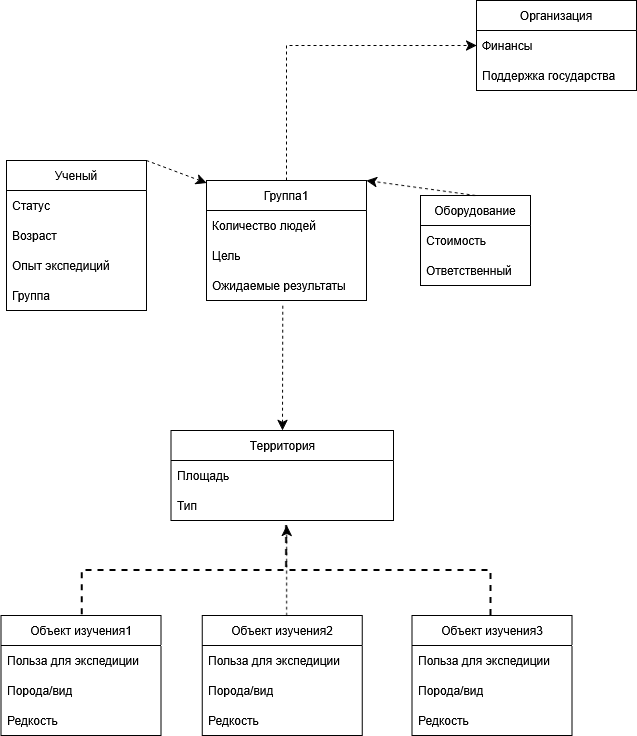

The diagram above was exported from draw.io. Its source (the exported page's mxGraphModel, read from the mxfile embedded in the PNG):
<mxGraphModel dx="1496" dy="1234" grid="1" gridSize="10" guides="1" tooltips="1" connect="1" arrows="1" fold="1" page="1" pageScale="1" pageWidth="827" pageHeight="1169" math="0" shadow="0">
  <root>
    <mxCell id="0" />
    <mxCell id="1" parent="0" />
    <mxCell id="Mrc47c8ytqqitGiw4JVG-3" parent="1" style="swimlane;fontStyle=0;childLayout=stackLayout;horizontal=1;startSize=30;horizontalStack=0;resizeParent=1;resizeParentMax=0;resizeLast=0;collapsible=1;marginBottom=0;whiteSpace=wrap;html=1;" value="Организация" vertex="1">
      <mxGeometry height="90" width="160" x="360" y="90" as="geometry" />
    </mxCell>
    <mxCell id="Mrc47c8ytqqitGiw4JVG-4" parent="Mrc47c8ytqqitGiw4JVG-3" style="text;strokeColor=none;fillColor=none;align=left;verticalAlign=middle;spacingLeft=4;spacingRight=4;overflow=hidden;points=[[0,0.5],[1,0.5]];portConstraint=eastwest;rotatable=0;whiteSpace=wrap;html=1;" value="Финансы" vertex="1">
      <mxGeometry height="30" width="160" y="30" as="geometry" />
    </mxCell>
    <mxCell id="Mrc47c8ytqqitGiw4JVG-5" parent="Mrc47c8ytqqitGiw4JVG-3" style="text;strokeColor=none;fillColor=none;align=left;verticalAlign=middle;spacingLeft=4;spacingRight=4;overflow=hidden;points=[[0,0.5],[1,0.5]];portConstraint=eastwest;rotatable=0;whiteSpace=wrap;html=1;" value="Поддержка государства" vertex="1">
      <mxGeometry height="30" width="160" y="60" as="geometry" />
    </mxCell>
    <mxCell id="Mrc47c8ytqqitGiw4JVG-75" edge="1" parent="1" source="Mrc47c8ytqqitGiw4JVG-7" style="edgeStyle=orthogonalEdgeStyle;rounded=0;orthogonalLoop=1;jettySize=auto;html=1;exitX=0.5;exitY=0;exitDx=0;exitDy=0;fontSize=12;startSize=8;endSize=8;dashed=1;entryX=0;entryY=0.5;entryDx=0;entryDy=0;" target="Mrc47c8ytqqitGiw4JVG-4">
      <mxGeometry relative="1" as="geometry">
        <mxPoint x="250" y="165" as="targetPoint" />
      </mxGeometry>
    </mxCell>
    <mxCell id="Mrc47c8ytqqitGiw4JVG-7" parent="1" style="swimlane;fontStyle=0;childLayout=stackLayout;horizontal=1;startSize=30;horizontalStack=0;resizeParent=1;resizeParentMax=0;resizeLast=0;collapsible=1;marginBottom=0;whiteSpace=wrap;html=1;" value="Группа1" vertex="1">
      <mxGeometry height="120" width="160" x="90" y="270" as="geometry" />
    </mxCell>
    <mxCell id="Mrc47c8ytqqitGiw4JVG-8" parent="Mrc47c8ytqqitGiw4JVG-7" style="text;strokeColor=none;fillColor=none;align=left;verticalAlign=middle;spacingLeft=4;spacingRight=4;overflow=hidden;points=[[0,0.5],[1,0.5]];portConstraint=eastwest;rotatable=0;whiteSpace=wrap;html=1;" value="Количество людей" vertex="1">
      <mxGeometry height="30" width="160" y="30" as="geometry" />
    </mxCell>
    <mxCell id="Mrc47c8ytqqitGiw4JVG-9" parent="Mrc47c8ytqqitGiw4JVG-7" style="text;strokeColor=none;fillColor=none;align=left;verticalAlign=middle;spacingLeft=4;spacingRight=4;overflow=hidden;points=[[0,0.5],[1,0.5]];portConstraint=eastwest;rotatable=0;whiteSpace=wrap;html=1;" value="Цель" vertex="1">
      <mxGeometry height="30" width="160" y="60" as="geometry" />
    </mxCell>
    <mxCell id="Mrc47c8ytqqitGiw4JVG-10" parent="Mrc47c8ytqqitGiw4JVG-7" style="text;strokeColor=none;fillColor=none;align=left;verticalAlign=middle;spacingLeft=4;spacingRight=4;overflow=hidden;points=[[0,0.5],[1,0.5]];portConstraint=eastwest;rotatable=0;whiteSpace=wrap;html=1;" value="Ожидаемые результаты" vertex="1">
      <mxGeometry height="30" width="160" y="90" as="geometry" />
    </mxCell>
    <mxCell id="Mrc47c8ytqqitGiw4JVG-36" parent="1" style="swimlane;fontStyle=0;childLayout=stackLayout;horizontal=1;startSize=30;horizontalStack=0;resizeParent=1;resizeParentMax=0;resizeLast=0;collapsible=1;marginBottom=0;whiteSpace=wrap;html=1;" value="&lt;div&gt;Ученый&lt;/div&gt;" vertex="1">
      <mxGeometry height="150" width="140" x="-110" y="250" as="geometry" />
    </mxCell>
    <mxCell id="Mrc47c8ytqqitGiw4JVG-37" parent="Mrc47c8ytqqitGiw4JVG-36" style="text;strokeColor=none;fillColor=none;align=left;verticalAlign=middle;spacingLeft=4;spacingRight=4;overflow=hidden;points=[[0,0.5],[1,0.5]];portConstraint=eastwest;rotatable=0;whiteSpace=wrap;html=1;" value="Статус" vertex="1">
      <mxGeometry height="30" width="140" y="30" as="geometry" />
    </mxCell>
    <mxCell id="Mrc47c8ytqqitGiw4JVG-38" parent="Mrc47c8ytqqitGiw4JVG-36" style="text;strokeColor=none;fillColor=none;align=left;verticalAlign=middle;spacingLeft=4;spacingRight=4;overflow=hidden;points=[[0,0.5],[1,0.5]];portConstraint=eastwest;rotatable=0;whiteSpace=wrap;html=1;" value="&lt;div&gt;Возраст&lt;/div&gt;" vertex="1">
      <mxGeometry height="30" width="140" y="60" as="geometry" />
    </mxCell>
    <mxCell id="Mrc47c8ytqqitGiw4JVG-39" parent="Mrc47c8ytqqitGiw4JVG-36" style="text;strokeColor=none;fillColor=none;align=left;verticalAlign=middle;spacingLeft=4;spacingRight=4;overflow=hidden;points=[[0,0.5],[1,0.5]];portConstraint=eastwest;rotatable=0;whiteSpace=wrap;html=1;" value="Опыт экспедиций" vertex="1">
      <mxGeometry height="30" width="140" y="90" as="geometry" />
    </mxCell>
    <mxCell id="Mrc47c8ytqqitGiw4JVG-40" parent="Mrc47c8ytqqitGiw4JVG-36" style="text;strokeColor=none;fillColor=none;align=left;verticalAlign=middle;spacingLeft=4;spacingRight=4;overflow=hidden;points=[[0,0.5],[1,0.5]];portConstraint=eastwest;rotatable=0;whiteSpace=wrap;html=1;" value="&lt;div&gt;Группа&lt;/div&gt;" vertex="1">
      <mxGeometry height="30" width="140" y="120" as="geometry" />
    </mxCell>
    <mxCell id="Mrc47c8ytqqitGiw4JVG-49" parent="1" style="swimlane;fontStyle=0;childLayout=stackLayout;horizontal=1;startSize=30;horizontalStack=0;resizeParent=1;resizeParentMax=0;resizeLast=0;collapsible=1;marginBottom=0;whiteSpace=wrap;html=1;" value="Территория" vertex="1">
      <mxGeometry height="90" width="222.5" x="54.5" y="520" as="geometry" />
    </mxCell>
    <mxCell id="Mrc47c8ytqqitGiw4JVG-50" parent="Mrc47c8ytqqitGiw4JVG-49" style="text;strokeColor=none;fillColor=none;align=left;verticalAlign=middle;spacingLeft=4;spacingRight=4;overflow=hidden;points=[[0,0.5],[1,0.5]];portConstraint=eastwest;rotatable=0;whiteSpace=wrap;html=1;" value="Площадь" vertex="1">
      <mxGeometry height="30" width="222.5" y="30" as="geometry" />
    </mxCell>
    <mxCell id="Mrc47c8ytqqitGiw4JVG-51" parent="Mrc47c8ytqqitGiw4JVG-49" style="text;strokeColor=none;fillColor=none;align=left;verticalAlign=middle;spacingLeft=4;spacingRight=4;overflow=hidden;points=[[0,0.5],[1,0.5]];portConstraint=eastwest;rotatable=0;whiteSpace=wrap;html=1;" value="Тип" vertex="1">
      <mxGeometry height="30" width="222.5" y="60" as="geometry" />
    </mxCell>
    <mxCell id="Mrc47c8ytqqitGiw4JVG-53" parent="1" style="swimlane;fontStyle=0;childLayout=stackLayout;horizontal=1;startSize=30;horizontalStack=0;resizeParent=1;resizeParentMax=0;resizeLast=0;collapsible=1;marginBottom=0;whiteSpace=wrap;html=1;" value="Объект изучения1" vertex="1">
      <mxGeometry height="120" width="160" x="-115.5" y="705" as="geometry" />
    </mxCell>
    <mxCell id="Mrc47c8ytqqitGiw4JVG-54" parent="Mrc47c8ytqqitGiw4JVG-53" style="text;strokeColor=none;fillColor=none;align=left;verticalAlign=middle;spacingLeft=4;spacingRight=4;overflow=hidden;points=[[0,0.5],[1,0.5]];portConstraint=eastwest;rotatable=0;whiteSpace=wrap;html=1;" value="Польза для экспедиции" vertex="1">
      <mxGeometry height="30" width="160" y="30" as="geometry" />
    </mxCell>
    <mxCell id="Mrc47c8ytqqitGiw4JVG-55" parent="Mrc47c8ytqqitGiw4JVG-53" style="text;strokeColor=none;fillColor=none;align=left;verticalAlign=middle;spacingLeft=4;spacingRight=4;overflow=hidden;points=[[0,0.5],[1,0.5]];portConstraint=eastwest;rotatable=0;whiteSpace=wrap;html=1;" value="Порода/вид" vertex="1">
      <mxGeometry height="30" width="160" y="60" as="geometry" />
    </mxCell>
    <mxCell id="Mrc47c8ytqqitGiw4JVG-56" parent="Mrc47c8ytqqitGiw4JVG-53" style="text;strokeColor=none;fillColor=none;align=left;verticalAlign=middle;spacingLeft=4;spacingRight=4;overflow=hidden;points=[[0,0.5],[1,0.5]];portConstraint=eastwest;rotatable=0;whiteSpace=wrap;html=1;" value="Редкость" vertex="1">
      <mxGeometry height="30" width="160" y="90" as="geometry" />
    </mxCell>
    <mxCell id="Mrc47c8ytqqitGiw4JVG-57" parent="1" style="swimlane;fontStyle=0;childLayout=stackLayout;horizontal=1;startSize=30;horizontalStack=0;resizeParent=1;resizeParentMax=0;resizeLast=0;collapsible=1;marginBottom=0;whiteSpace=wrap;html=1;" value="Объект изучения2" vertex="1">
      <mxGeometry height="120" width="160" x="85.75" y="705" as="geometry" />
    </mxCell>
    <mxCell id="Mrc47c8ytqqitGiw4JVG-58" parent="Mrc47c8ytqqitGiw4JVG-57" style="text;strokeColor=none;fillColor=none;align=left;verticalAlign=middle;spacingLeft=4;spacingRight=4;overflow=hidden;points=[[0,0.5],[1,0.5]];portConstraint=eastwest;rotatable=0;whiteSpace=wrap;html=1;" value="Польза для экспедиции" vertex="1">
      <mxGeometry height="30" width="160" y="30" as="geometry" />
    </mxCell>
    <mxCell id="Mrc47c8ytqqitGiw4JVG-59" parent="Mrc47c8ytqqitGiw4JVG-57" style="text;strokeColor=none;fillColor=none;align=left;verticalAlign=middle;spacingLeft=4;spacingRight=4;overflow=hidden;points=[[0,0.5],[1,0.5]];portConstraint=eastwest;rotatable=0;whiteSpace=wrap;html=1;" value="Порода/вид" vertex="1">
      <mxGeometry height="30" width="160" y="60" as="geometry" />
    </mxCell>
    <mxCell id="Mrc47c8ytqqitGiw4JVG-60" parent="Mrc47c8ytqqitGiw4JVG-57" style="text;strokeColor=none;fillColor=none;align=left;verticalAlign=middle;spacingLeft=4;spacingRight=4;overflow=hidden;points=[[0,0.5],[1,0.5]];portConstraint=eastwest;rotatable=0;whiteSpace=wrap;html=1;" value="Редкость" vertex="1">
      <mxGeometry height="30" width="160" y="90" as="geometry" />
    </mxCell>
    <mxCell id="Mrc47c8ytqqitGiw4JVG-61" parent="1" style="swimlane;fontStyle=0;childLayout=stackLayout;horizontal=1;startSize=30;horizontalStack=0;resizeParent=1;resizeParentMax=0;resizeLast=0;collapsible=1;marginBottom=0;whiteSpace=wrap;html=1;" value="Объект изучения3" vertex="1">
      <mxGeometry height="120" width="160" x="295.5" y="705" as="geometry" />
    </mxCell>
    <mxCell id="Mrc47c8ytqqitGiw4JVG-62" parent="Mrc47c8ytqqitGiw4JVG-61" style="text;strokeColor=none;fillColor=none;align=left;verticalAlign=middle;spacingLeft=4;spacingRight=4;overflow=hidden;points=[[0,0.5],[1,0.5]];portConstraint=eastwest;rotatable=0;whiteSpace=wrap;html=1;" value="Польза для экспедиции" vertex="1">
      <mxGeometry height="30" width="160" y="30" as="geometry" />
    </mxCell>
    <mxCell id="Mrc47c8ytqqitGiw4JVG-63" parent="Mrc47c8ytqqitGiw4JVG-61" style="text;strokeColor=none;fillColor=none;align=left;verticalAlign=middle;spacingLeft=4;spacingRight=4;overflow=hidden;points=[[0,0.5],[1,0.5]];portConstraint=eastwest;rotatable=0;whiteSpace=wrap;html=1;" value="Порода/вид" vertex="1">
      <mxGeometry height="30" width="160" y="60" as="geometry" />
    </mxCell>
    <mxCell id="Mrc47c8ytqqitGiw4JVG-64" parent="Mrc47c8ytqqitGiw4JVG-61" style="text;strokeColor=none;fillColor=none;align=left;verticalAlign=middle;spacingLeft=4;spacingRight=4;overflow=hidden;points=[[0,0.5],[1,0.5]];portConstraint=eastwest;rotatable=0;whiteSpace=wrap;html=1;" value="Редкость" vertex="1">
      <mxGeometry height="30" width="160" y="90" as="geometry" />
    </mxCell>
    <mxCell id="Mrc47c8ytqqitGiw4JVG-65" parent="1" style="strokeWidth=2;html=1;shape=mxgraph.flowchart.annotation_2;align=left;labelPosition=right;pointerEvents=1;direction=south;dashed=1;" value="" vertex="1">
      <mxGeometry height="90" width="408.75" x="-34.25" y="615" as="geometry" />
    </mxCell>
    <mxCell id="Mrc47c8ytqqitGiw4JVG-67" edge="1" parent="1" source="Mrc47c8ytqqitGiw4JVG-65" style="edgeStyle=none;curved=1;rounded=0;orthogonalLoop=1;jettySize=auto;html=1;exitX=1;exitY=0.5;exitDx=0;exitDy=0;exitPerimeter=0;entryX=0;entryY=0.5;entryDx=0;entryDy=0;entryPerimeter=0;fontSize=12;startSize=8;endSize=8;dashed=1;" target="Mrc47c8ytqqitGiw4JVG-65">
      <mxGeometry relative="1" as="geometry" />
    </mxCell>
    <mxCell id="Mrc47c8ytqqitGiw4JVG-68" parent="1" style="swimlane;fontStyle=0;childLayout=stackLayout;horizontal=1;startSize=30;horizontalStack=0;resizeParent=1;resizeParentMax=0;resizeLast=0;collapsible=1;marginBottom=0;whiteSpace=wrap;html=1;" value="Оборудование" vertex="1">
      <mxGeometry height="90" width="110" x="304" y="285" as="geometry" />
    </mxCell>
    <mxCell id="Mrc47c8ytqqitGiw4JVG-69" parent="Mrc47c8ytqqitGiw4JVG-68" style="text;strokeColor=none;fillColor=none;align=left;verticalAlign=middle;spacingLeft=4;spacingRight=4;overflow=hidden;points=[[0,0.5],[1,0.5]];portConstraint=eastwest;rotatable=0;whiteSpace=wrap;html=1;" value="Стоимость" vertex="1">
      <mxGeometry height="30" width="110" y="30" as="geometry" />
    </mxCell>
    <mxCell id="Mrc47c8ytqqitGiw4JVG-70" parent="Mrc47c8ytqqitGiw4JVG-68" style="text;strokeColor=none;fillColor=none;align=left;verticalAlign=middle;spacingLeft=4;spacingRight=4;overflow=hidden;points=[[0,0.5],[1,0.5]];portConstraint=eastwest;rotatable=0;whiteSpace=wrap;html=1;" value="Ответственный" vertex="1">
      <mxGeometry height="30" width="110" y="60" as="geometry" />
    </mxCell>
    <mxCell id="Mrc47c8ytqqitGiw4JVG-73" edge="1" parent="1" source="Mrc47c8ytqqitGiw4JVG-68" style="edgeStyle=none;curved=1;rounded=0;orthogonalLoop=1;jettySize=auto;html=1;exitX=0.5;exitY=0;exitDx=0;exitDy=0;entryX=1;entryY=0;entryDx=0;entryDy=0;fontSize=12;startSize=8;endSize=8;dashed=1;" target="Mrc47c8ytqqitGiw4JVG-7">
      <mxGeometry relative="1" as="geometry" />
    </mxCell>
    <mxCell id="Mrc47c8ytqqitGiw4JVG-81" edge="1" parent="1" style="endArrow=none;startArrow=classic;html=1;rounded=0;fontSize=12;startSize=8;endSize=8;curved=1;entryX=0.477;entryY=1.083;entryDx=0;entryDy=0;entryPerimeter=0;dashed=1;endFill=0;" target="Mrc47c8ytqqitGiw4JVG-10" value="">
      <mxGeometry height="50" relative="1" width="50" as="geometry">
        <mxPoint x="166" y="520" as="sourcePoint" />
        <mxPoint x="250" y="490" as="targetPoint" />
      </mxGeometry>
    </mxCell>
    <mxCell id="Mrc47c8ytqqitGiw4JVG-82" edge="1" parent="1" style="edgeStyle=none;curved=1;rounded=0;orthogonalLoop=1;jettySize=auto;html=1;exitX=1;exitY=0.5;exitDx=0;exitDy=0;fontSize=12;startSize=8;endSize=8;entryX=0;entryY=0.5;entryDx=0;entryDy=0;dashed=1;">
      <mxGeometry relative="1" as="geometry">
        <mxPoint x="30" y="250" as="sourcePoint" />
        <mxPoint x="90.00000000000023" y="272.5" as="targetPoint" />
      </mxGeometry>
    </mxCell>
  </root>
</mxGraphModel>